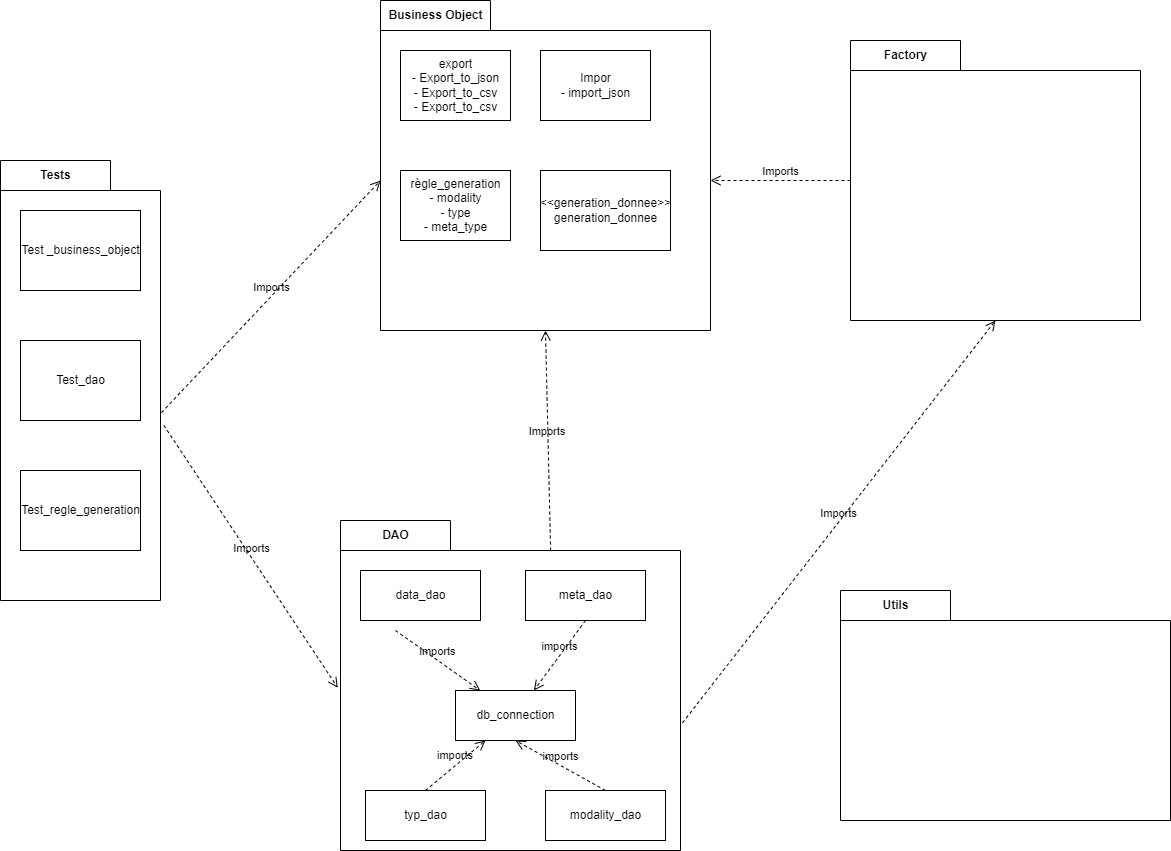

The diagram above was exported from draw.io. Its source (the exported page's mxGraphModel, read from the mxfile embedded in the PNG):
<mxGraphModel dx="2516" dy="1080" grid="1" gridSize="10" guides="1" tooltips="1" connect="1" arrows="1" fold="1" page="1" pageScale="1" pageWidth="850" pageHeight="1100" math="0" shadow="0">
  <root>
    <mxCell id="0" />
    <mxCell id="1" parent="0" />
    <mxCell id="7" value="Business Object" style="shape=folder;fontStyle=1;tabWidth=110;tabHeight=30;tabPosition=left;html=1;boundedLbl=1;labelInHeader=1;container=1;collapsible=0;recursiveResize=0;" parent="1" vertex="1">
      <mxGeometry x="30" y="30" width="330" height="330" as="geometry" />
    </mxCell>
    <mxCell id="8" value="export&lt;br&gt;- Export_to_json&lt;br&gt;- Export_to_csv&lt;br&gt;- Export_to_csv" style="html=1;" parent="7" vertex="1">
      <mxGeometry width="110" height="70" relative="1" as="geometry">
        <mxPoint x="20" y="50" as="offset" />
      </mxGeometry>
    </mxCell>
    <mxCell id="9" value="Impor&lt;br&gt;- import_json" style="html=1;" parent="7" vertex="1">
      <mxGeometry x="160" y="50" width="110" height="70" as="geometry" />
    </mxCell>
    <mxCell id="10" value="règle_generation&lt;br&gt;- modality&lt;br&gt;- type&lt;br&gt;- meta_type" style="html=1;" parent="7" vertex="1">
      <mxGeometry x="20" y="169.9999999999999" width="110" height="70" as="geometry" />
    </mxCell>
    <mxCell id="40" value="&amp;lt;&amp;lt;generation_donnee&amp;gt;&amp;gt;&lt;br&gt;generation_donnee" style="html=1;" parent="7" vertex="1">
      <mxGeometry x="160" y="170" width="130" height="80" as="geometry" />
    </mxCell>
    <mxCell id="13" value="DAO" style="shape=folder;fontStyle=1;tabWidth=110;tabHeight=30;tabPosition=left;html=1;boundedLbl=1;labelInHeader=1;container=1;collapsible=0;recursiveResize=0;" parent="1" vertex="1">
      <mxGeometry x="-10" y="550" width="340" height="330" as="geometry" />
    </mxCell>
    <mxCell id="14" value="data_dao" style="html=1;" parent="13" vertex="1">
      <mxGeometry width="120" height="50" relative="1" as="geometry">
        <mxPoint x="20" y="50" as="offset" />
      </mxGeometry>
    </mxCell>
    <mxCell id="18" value="meta_dao" style="html=1;" parent="13" vertex="1">
      <mxGeometry x="184.99999999999977" y="49.999999999999886" width="120" height="50" as="geometry" />
    </mxCell>
    <mxCell id="19" value="db_connection" style="html=1;" parent="13" vertex="1">
      <mxGeometry x="114.99999999999977" y="169.9999999999999" width="120" height="50" as="geometry" />
    </mxCell>
    <mxCell id="20" value="modality_dao" style="html=1;" parent="13" vertex="1">
      <mxGeometry x="204.99999999999977" y="269.9999999999999" width="120" height="50" as="geometry" />
    </mxCell>
    <mxCell id="21" value="typ_dao" style="html=1;" parent="13" vertex="1">
      <mxGeometry x="24.999999999999773" y="269.9999999999999" width="120" height="50" as="geometry" />
    </mxCell>
    <mxCell id="27" value="imports" style="endArrow=open;startArrow=none;endFill=0;startFill=0;endSize=8;html=1;verticalAlign=bottom;dashed=1;labelBackgroundColor=none;" parent="13" target="19" edge="1">
      <mxGeometry width="160" relative="1" as="geometry">
        <mxPoint x="55" y="110" as="sourcePoint" />
        <mxPoint x="215" y="110" as="targetPoint" />
      </mxGeometry>
    </mxCell>
    <mxCell id="28" value="imports" style="endArrow=open;startArrow=none;endFill=0;startFill=0;endSize=8;html=1;verticalAlign=bottom;dashed=1;labelBackgroundColor=none;exitX=0.5;exitY=1;exitDx=0;exitDy=0;" parent="13" source="18" target="19" edge="1">
      <mxGeometry width="160" relative="1" as="geometry">
        <mxPoint x="195" y="140" as="sourcePoint" />
        <mxPoint x="355" y="140" as="targetPoint" />
      </mxGeometry>
    </mxCell>
    <mxCell id="29" value="imports&amp;nbsp;" style="endArrow=open;startArrow=none;endFill=0;startFill=0;endSize=8;html=1;verticalAlign=bottom;dashed=1;labelBackgroundColor=none;exitX=0.5;exitY=0;exitDx=0;exitDy=0;" parent="13" source="21" target="19" edge="1">
      <mxGeometry width="160" relative="1" as="geometry">
        <mxPoint x="65" y="220" as="sourcePoint" />
        <mxPoint x="225" y="220" as="targetPoint" />
      </mxGeometry>
    </mxCell>
    <mxCell id="30" value="imports" style="endArrow=open;startArrow=none;endFill=0;startFill=0;endSize=8;html=1;verticalAlign=bottom;dashed=1;labelBackgroundColor=none;exitX=0.5;exitY=0;exitDx=0;exitDy=0;entryX=0.5;entryY=1;entryDx=0;entryDy=0;" parent="13" source="20" target="19" edge="1">
      <mxGeometry width="160" relative="1" as="geometry">
        <mxPoint x="30" y="220" as="sourcePoint" />
        <mxPoint x="210" y="230" as="targetPoint" />
      </mxGeometry>
    </mxCell>
    <mxCell id="39" value="Imports&amp;nbsp;" style="endArrow=open;startArrow=none;endFill=0;startFill=0;endSize=8;html=1;verticalAlign=bottom;dashed=1;labelBackgroundColor=none;entryX=0.5;entryY=1;entryDx=0;entryDy=0;entryPerimeter=0;exitX=0.618;exitY=0.091;exitDx=0;exitDy=0;exitPerimeter=0;" parent="1" source="13" target="7" edge="1">
      <mxGeometry width="160" relative="1" as="geometry">
        <mxPoint x="220" y="490" as="sourcePoint" />
        <mxPoint x="380" y="490" as="targetPoint" />
      </mxGeometry>
    </mxCell>
    <mxCell id="42" value="Tests" style="shape=folder;fontStyle=1;tabWidth=110;tabHeight=30;tabPosition=left;html=1;boundedLbl=1;labelInHeader=1;container=1;collapsible=0;recursiveResize=0;" parent="1" vertex="1">
      <mxGeometry x="-350" y="190" width="160" height="440" as="geometry" />
    </mxCell>
    <mxCell id="43" value="Test _business_object" style="html=1;" parent="42" vertex="1">
      <mxGeometry width="120" height="80" relative="1" as="geometry">
        <mxPoint x="20" y="50" as="offset" />
      </mxGeometry>
    </mxCell>
    <mxCell id="44" value="Test_dao" style="html=1;" parent="42" vertex="1">
      <mxGeometry x="20" y="180" width="120" height="80" as="geometry" />
    </mxCell>
    <mxCell id="69" value="Test_regle_generation" style="html=1;" parent="42" vertex="1">
      <mxGeometry x="20" y="310" width="120" height="80" as="geometry" />
    </mxCell>
    <mxCell id="45" value="Factory" style="shape=folder;fontStyle=1;tabWidth=110;tabHeight=30;tabPosition=left;html=1;boundedLbl=1;labelInHeader=1;container=1;collapsible=0;recursiveResize=0;" parent="1" vertex="1">
      <mxGeometry x="500" y="70" width="290" height="280" as="geometry" />
    </mxCell>
    <mxCell id="54" value="Utils" style="shape=folder;fontStyle=1;tabWidth=110;tabHeight=30;tabPosition=left;html=1;boundedLbl=1;labelInHeader=1;container=1;collapsible=0;recursiveResize=0;" parent="1" vertex="1">
      <mxGeometry x="490" y="620" width="330" height="230" as="geometry" />
    </mxCell>
    <mxCell id="65" value="Imports" style="endArrow=open;startArrow=none;endFill=0;startFill=0;endSize=8;html=1;verticalAlign=bottom;dashed=1;labelBackgroundColor=none;entryX=0;entryY=0;entryDx=330;entryDy=180;entryPerimeter=0;" parent="1" source="45" target="7" edge="1">
      <mxGeometry width="160" relative="1" as="geometry">
        <mxPoint x="240" y="500" as="sourcePoint" />
        <mxPoint x="400" y="500" as="targetPoint" />
      </mxGeometry>
    </mxCell>
    <mxCell id="66" value="Imports" style="endArrow=open;startArrow=none;endFill=0;startFill=0;endSize=8;html=1;verticalAlign=bottom;dashed=1;labelBackgroundColor=none;entryX=0;entryY=0;entryDx=0;entryDy=180;entryPerimeter=0;exitX=1.006;exitY=0.573;exitDx=0;exitDy=0;exitPerimeter=0;" parent="1" source="42" target="7" edge="1">
      <mxGeometry width="160" relative="1" as="geometry">
        <mxPoint x="-180" y="390" as="sourcePoint" />
        <mxPoint x="-50" y="350" as="targetPoint" />
      </mxGeometry>
    </mxCell>
    <mxCell id="68" value="Imports" style="endArrow=open;startArrow=none;endFill=0;startFill=0;endSize=8;html=1;verticalAlign=bottom;dashed=1;labelBackgroundColor=none;exitX=1.021;exitY=0.602;exitDx=0;exitDy=0;exitPerimeter=0;entryX=-0.008;entryY=0.507;entryDx=0;entryDy=0;entryPerimeter=0;" parent="1" source="42" target="13" edge="1">
      <mxGeometry width="160" relative="1" as="geometry">
        <mxPoint x="-120" y="460" as="sourcePoint" />
        <mxPoint x="40" y="460" as="targetPoint" />
      </mxGeometry>
    </mxCell>
    <mxCell id="70" value="Imports" style="endArrow=open;startArrow=none;endFill=0;startFill=0;endSize=8;html=1;verticalAlign=bottom;dashed=1;labelBackgroundColor=none;exitX=1.006;exitY=0.613;exitDx=0;exitDy=0;exitPerimeter=0;entryX=0.5;entryY=1;entryDx=0;entryDy=0;entryPerimeter=0;" edge="1" parent="1" source="13" target="45">
      <mxGeometry width="160" relative="1" as="geometry">
        <mxPoint x="400" y="780" as="sourcePoint" />
        <mxPoint x="560" y="780" as="targetPoint" />
      </mxGeometry>
    </mxCell>
  </root>
</mxGraphModel>